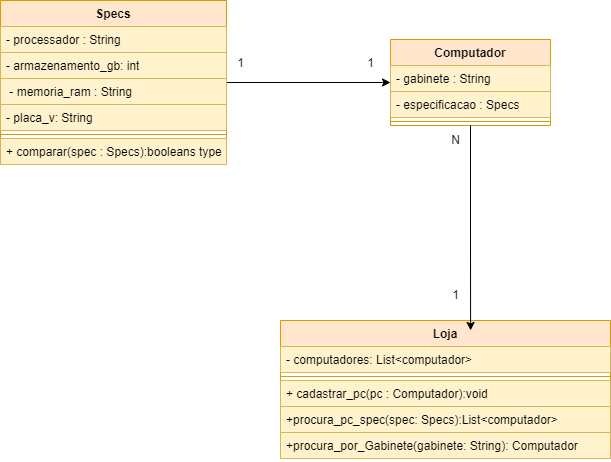

The diagram above was exported from draw.io. Its source (the exported page's mxGraphModel, read from the mxfile embedded in the PNG):
<mxGraphModel dx="1434" dy="782" grid="1" gridSize="10" guides="1" tooltips="1" connect="1" arrows="1" fold="1" page="1" pageScale="1" pageWidth="827" pageHeight="1169" math="0" shadow="0">
  <root>
    <mxCell id="0" />
    <mxCell id="1" parent="0" />
    <mxCell id="iWx0m_zpxRKdjGN361sP-41" style="edgeStyle=orthogonalEdgeStyle;rounded=0;orthogonalLoop=1;jettySize=auto;html=1;" edge="1" parent="1" source="iWx0m_zpxRKdjGN361sP-17" target="iWx0m_zpxRKdjGN361sP-30">
      <mxGeometry relative="1" as="geometry" />
    </mxCell>
    <mxCell id="iWx0m_zpxRKdjGN361sP-17" value="Specs" style="swimlane;fontStyle=1;align=center;verticalAlign=top;childLayout=stackLayout;horizontal=1;startSize=26;horizontalStack=0;resizeParent=1;resizeParentMax=0;resizeLast=0;collapsible=1;marginBottom=0;whiteSpace=wrap;html=1;fillColor=#ffe6cc;strokeColor=#d79b00;" vertex="1" parent="1">
      <mxGeometry x="80" y="180" width="226" height="164" as="geometry">
        <mxRectangle x="334" y="300" width="100" height="30" as="alternateBounds" />
      </mxGeometry>
    </mxCell>
    <mxCell id="iWx0m_zpxRKdjGN361sP-21" value="- processador : String" style="text;strokeColor=#d6b656;fillColor=#fff2cc;align=left;verticalAlign=top;spacingLeft=4;spacingRight=4;overflow=hidden;rotatable=0;points=[[0,0.5],[1,0.5]];portConstraint=eastwest;whiteSpace=wrap;html=1;" vertex="1" parent="iWx0m_zpxRKdjGN361sP-17">
      <mxGeometry y="26" width="226" height="26" as="geometry" />
    </mxCell>
    <mxCell id="iWx0m_zpxRKdjGN361sP-22" value="- armazenamento_gb: int" style="text;strokeColor=#d6b656;fillColor=#fff2cc;align=left;verticalAlign=top;spacingLeft=4;spacingRight=4;overflow=hidden;rotatable=0;points=[[0,0.5],[1,0.5]];portConstraint=eastwest;whiteSpace=wrap;html=1;" vertex="1" parent="iWx0m_zpxRKdjGN361sP-17">
      <mxGeometry y="52" width="226" height="26" as="geometry" />
    </mxCell>
    <mxCell id="iWx0m_zpxRKdjGN361sP-23" value="&amp;nbsp;- memoria_ram : String" style="text;strokeColor=#d6b656;fillColor=#fff2cc;align=left;verticalAlign=top;spacingLeft=4;spacingRight=4;overflow=hidden;rotatable=0;points=[[0,0.5],[1,0.5]];portConstraint=eastwest;whiteSpace=wrap;html=1;" vertex="1" parent="iWx0m_zpxRKdjGN361sP-17">
      <mxGeometry y="78" width="226" height="26" as="geometry" />
    </mxCell>
    <mxCell id="iWx0m_zpxRKdjGN361sP-18" value="- placa_v: String" style="text;strokeColor=#d6b656;fillColor=#fff2cc;align=left;verticalAlign=top;spacingLeft=4;spacingRight=4;overflow=hidden;rotatable=0;points=[[0,0.5],[1,0.5]];portConstraint=eastwest;whiteSpace=wrap;html=1;" vertex="1" parent="iWx0m_zpxRKdjGN361sP-17">
      <mxGeometry y="104" width="226" height="26" as="geometry" />
    </mxCell>
    <mxCell id="iWx0m_zpxRKdjGN361sP-19" value="" style="line;strokeWidth=1;fillColor=none;align=left;verticalAlign=middle;spacingTop=-1;spacingLeft=3;spacingRight=3;rotatable=0;labelPosition=right;points=[];portConstraint=eastwest;strokeColor=inherit;" vertex="1" parent="iWx0m_zpxRKdjGN361sP-17">
      <mxGeometry y="130" width="226" height="8" as="geometry" />
    </mxCell>
    <mxCell id="iWx0m_zpxRKdjGN361sP-20" value="+ comparar(spec : Specs):booleans type" style="text;strokeColor=#d6b656;fillColor=#fff2cc;align=left;verticalAlign=top;spacingLeft=4;spacingRight=4;overflow=hidden;rotatable=0;points=[[0,0.5],[1,0.5]];portConstraint=eastwest;whiteSpace=wrap;html=1;" vertex="1" parent="iWx0m_zpxRKdjGN361sP-17">
      <mxGeometry y="138" width="226" height="26" as="geometry" />
    </mxCell>
    <mxCell id="iWx0m_zpxRKdjGN361sP-30" value="Computador" style="swimlane;fontStyle=1;align=center;verticalAlign=top;childLayout=stackLayout;horizontal=1;startSize=26;horizontalStack=0;resizeParent=1;resizeParentMax=0;resizeLast=0;collapsible=1;marginBottom=0;whiteSpace=wrap;html=1;fillColor=#ffe6cc;strokeColor=#d79b00;" vertex="1" parent="1">
      <mxGeometry x="470" y="219" width="160" height="86" as="geometry" />
    </mxCell>
    <mxCell id="iWx0m_zpxRKdjGN361sP-31" value="- gabinete : String" style="text;strokeColor=#d6b656;fillColor=#fff2cc;align=left;verticalAlign=top;spacingLeft=4;spacingRight=4;overflow=hidden;rotatable=0;points=[[0,0.5],[1,0.5]];portConstraint=eastwest;whiteSpace=wrap;html=1;" vertex="1" parent="iWx0m_zpxRKdjGN361sP-30">
      <mxGeometry y="26" width="160" height="26" as="geometry" />
    </mxCell>
    <mxCell id="iWx0m_zpxRKdjGN361sP-34" value="- especificacao : Specs" style="text;strokeColor=#d6b656;fillColor=#fff2cc;align=left;verticalAlign=top;spacingLeft=4;spacingRight=4;overflow=hidden;rotatable=0;points=[[0,0.5],[1,0.5]];portConstraint=eastwest;whiteSpace=wrap;html=1;" vertex="1" parent="iWx0m_zpxRKdjGN361sP-30">
      <mxGeometry y="52" width="160" height="26" as="geometry" />
    </mxCell>
    <mxCell id="iWx0m_zpxRKdjGN361sP-32" value="" style="line;strokeWidth=1;fillColor=none;align=left;verticalAlign=middle;spacingTop=-1;spacingLeft=3;spacingRight=3;rotatable=0;labelPosition=right;points=[];portConstraint=eastwest;strokeColor=inherit;" vertex="1" parent="iWx0m_zpxRKdjGN361sP-30">
      <mxGeometry y="78" width="160" height="8" as="geometry" />
    </mxCell>
    <mxCell id="iWx0m_zpxRKdjGN361sP-35" value="Loja" style="swimlane;fontStyle=1;align=center;verticalAlign=top;childLayout=stackLayout;horizontal=1;startSize=26;horizontalStack=0;resizeParent=1;resizeParentMax=0;resizeLast=0;collapsible=1;marginBottom=0;whiteSpace=wrap;html=1;fillColor=#ffe6cc;strokeColor=#d79b00;" vertex="1" parent="1">
      <mxGeometry x="360" y="500" width="330" height="138" as="geometry" />
    </mxCell>
    <mxCell id="iWx0m_zpxRKdjGN361sP-36" value="- computadores: List&amp;lt;computador&amp;gt;" style="text;strokeColor=#d6b656;fillColor=#fff2cc;align=left;verticalAlign=top;spacingLeft=4;spacingRight=4;overflow=hidden;rotatable=0;points=[[0,0.5],[1,0.5]];portConstraint=eastwest;whiteSpace=wrap;html=1;" vertex="1" parent="iWx0m_zpxRKdjGN361sP-35">
      <mxGeometry y="26" width="330" height="26" as="geometry" />
    </mxCell>
    <mxCell id="iWx0m_zpxRKdjGN361sP-37" value="" style="line;strokeWidth=1;fillColor=none;align=left;verticalAlign=middle;spacingTop=-1;spacingLeft=3;spacingRight=3;rotatable=0;labelPosition=right;points=[];portConstraint=eastwest;strokeColor=inherit;" vertex="1" parent="iWx0m_zpxRKdjGN361sP-35">
      <mxGeometry y="52" width="330" height="8" as="geometry" />
    </mxCell>
    <mxCell id="iWx0m_zpxRKdjGN361sP-38" value="+ cadastrar_pc(pc : Computador):void" style="text;strokeColor=#d6b656;fillColor=#fff2cc;align=left;verticalAlign=top;spacingLeft=4;spacingRight=4;overflow=hidden;rotatable=0;points=[[0,0.5],[1,0.5]];portConstraint=eastwest;whiteSpace=wrap;html=1;" vertex="1" parent="iWx0m_zpxRKdjGN361sP-35">
      <mxGeometry y="60" width="330" height="26" as="geometry" />
    </mxCell>
    <mxCell id="iWx0m_zpxRKdjGN361sP-40" value="+procura_pc_spec(spec: Specs):List&amp;lt;computador&amp;gt;" style="text;strokeColor=#d6b656;fillColor=#fff2cc;align=left;verticalAlign=top;spacingLeft=4;spacingRight=4;overflow=hidden;rotatable=0;points=[[0,0.5],[1,0.5]];portConstraint=eastwest;whiteSpace=wrap;html=1;" vertex="1" parent="iWx0m_zpxRKdjGN361sP-35">
      <mxGeometry y="86" width="330" height="26" as="geometry" />
    </mxCell>
    <mxCell id="iWx0m_zpxRKdjGN361sP-39" value="+procura_por_Gabinete(gabinete: String): Computador" style="text;strokeColor=#d6b656;fillColor=#fff2cc;align=left;verticalAlign=top;spacingLeft=4;spacingRight=4;overflow=hidden;rotatable=0;points=[[0,0.5],[1,0.5]];portConstraint=eastwest;whiteSpace=wrap;html=1;" vertex="1" parent="iWx0m_zpxRKdjGN361sP-35">
      <mxGeometry y="112" width="330" height="26" as="geometry" />
    </mxCell>
    <mxCell id="iWx0m_zpxRKdjGN361sP-42" style="edgeStyle=orthogonalEdgeStyle;rounded=0;orthogonalLoop=1;jettySize=auto;html=1;entryX=0.576;entryY=0.072;entryDx=0;entryDy=0;entryPerimeter=0;" edge="1" parent="1" source="iWx0m_zpxRKdjGN361sP-30" target="iWx0m_zpxRKdjGN361sP-35">
      <mxGeometry relative="1" as="geometry" />
    </mxCell>
    <mxCell id="iWx0m_zpxRKdjGN361sP-43" value="1" style="text;html=1;align=center;verticalAlign=middle;resizable=0;points=[];autosize=1;strokeColor=none;fillColor=none;" vertex="1" parent="1">
      <mxGeometry x="305" y="228" width="30" height="30" as="geometry" />
    </mxCell>
    <mxCell id="iWx0m_zpxRKdjGN361sP-44" value="1" style="text;html=1;align=center;verticalAlign=middle;resizable=0;points=[];autosize=1;strokeColor=none;fillColor=none;" vertex="1" parent="1">
      <mxGeometry x="435" y="228" width="30" height="30" as="geometry" />
    </mxCell>
    <mxCell id="iWx0m_zpxRKdjGN361sP-45" value="1" style="text;html=1;align=center;verticalAlign=middle;resizable=0;points=[];autosize=1;strokeColor=none;fillColor=none;" vertex="1" parent="1">
      <mxGeometry x="520" y="460" width="30" height="30" as="geometry" />
    </mxCell>
    <mxCell id="iWx0m_zpxRKdjGN361sP-46" value="N" style="text;html=1;align=center;verticalAlign=middle;resizable=0;points=[];autosize=1;strokeColor=none;fillColor=none;" vertex="1" parent="1">
      <mxGeometry x="520" y="305" width="30" height="30" as="geometry" />
    </mxCell>
  </root>
</mxGraphModel>